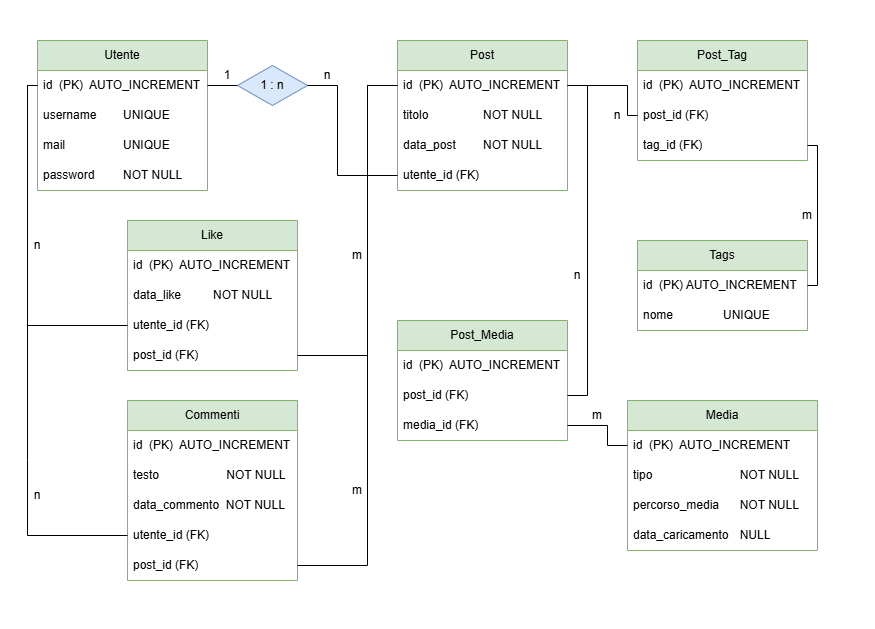

The diagram above was exported from draw.io. Its source (the exported page's mxGraphModel, read from the mxfile embedded in the PNG):
<mxGraphModel dx="2261" dy="746" grid="1" gridSize="10" guides="1" tooltips="1" connect="1" arrows="1" fold="1" page="1" pageScale="1" pageWidth="827" pageHeight="1169" math="0" shadow="0">
  <root>
    <mxCell id="0" />
    <mxCell id="1" parent="0" />
    <mxCell id="uY3J06SM-YkCl7tP27wF-1" value="Utente" style="swimlane;fontStyle=0;childLayout=stackLayout;horizontal=1;startSize=30;horizontalStack=0;resizeParent=1;resizeParentMax=0;resizeLast=0;collapsible=1;marginBottom=0;whiteSpace=wrap;html=1;fillColor=#d5e8d4;strokeColor=#82b366;" parent="1" vertex="1">
      <mxGeometry x="-790" y="40" width="170" height="150" as="geometry" />
    </mxCell>
    <mxCell id="uY3J06SM-YkCl7tP27wF-2" value="id&amp;nbsp; (PK)&amp;nbsp; AUTO_INCREMENT" style="text;strokeColor=none;fillColor=none;align=left;verticalAlign=middle;spacingLeft=4;spacingRight=4;overflow=hidden;points=[[0,0.5],[1,0.5]];portConstraint=eastwest;rotatable=0;whiteSpace=wrap;html=1;" parent="uY3J06SM-YkCl7tP27wF-1" vertex="1">
      <mxGeometry y="30" width="170" height="30" as="geometry" />
    </mxCell>
    <mxCell id="uY3J06SM-YkCl7tP27wF-3" value="username&lt;span style=&quot;white-space: pre;&quot;&gt;&#09;&lt;/span&gt;UNIQUE" style="text;strokeColor=none;fillColor=none;align=left;verticalAlign=middle;spacingLeft=4;spacingRight=4;overflow=hidden;points=[[0,0.5],[1,0.5]];portConstraint=eastwest;rotatable=0;whiteSpace=wrap;html=1;" parent="uY3J06SM-YkCl7tP27wF-1" vertex="1">
      <mxGeometry y="60" width="170" height="30" as="geometry" />
    </mxCell>
    <mxCell id="uY3J06SM-YkCl7tP27wF-4" value="mail&lt;span style=&quot;white-space: pre;&quot;&gt;&#09;&lt;/span&gt;&lt;span style=&quot;white-space: pre;&quot;&gt;&#09;&lt;/span&gt;&lt;span style=&quot;white-space: pre;&quot;&gt;&#09;&lt;/span&gt;UNIQUE" style="text;strokeColor=none;fillColor=none;align=left;verticalAlign=middle;spacingLeft=4;spacingRight=4;overflow=hidden;points=[[0,0.5],[1,0.5]];portConstraint=eastwest;rotatable=0;whiteSpace=wrap;html=1;" parent="uY3J06SM-YkCl7tP27wF-1" vertex="1">
      <mxGeometry y="90" width="170" height="30" as="geometry" />
    </mxCell>
    <mxCell id="uY3J06SM-YkCl7tP27wF-54" value="password&lt;span style=&quot;white-space: pre;&quot;&gt;&#09;&lt;/span&gt;&lt;span style=&quot;white-space: pre;&quot;&gt;&#09;&lt;/span&gt;NOT NULL" style="text;strokeColor=none;fillColor=none;align=left;verticalAlign=middle;spacingLeft=4;spacingRight=4;overflow=hidden;points=[[0,0.5],[1,0.5]];portConstraint=eastwest;rotatable=0;whiteSpace=wrap;html=1;" parent="uY3J06SM-YkCl7tP27wF-1" vertex="1">
      <mxGeometry y="120" width="170" height="30" as="geometry" />
    </mxCell>
    <mxCell id="uY3J06SM-YkCl7tP27wF-5" value="" style="rhombus;whiteSpace=wrap;html=1;fillColor=#dae8fc;strokeColor=#6c8ebf;" parent="1" vertex="1">
      <mxGeometry x="-590" y="65" width="70" height="40" as="geometry" />
    </mxCell>
    <mxCell id="uY3J06SM-YkCl7tP27wF-6" value="Post" style="swimlane;fontStyle=0;childLayout=stackLayout;horizontal=1;startSize=30;horizontalStack=0;resizeParent=1;resizeParentMax=0;resizeLast=0;collapsible=1;marginBottom=0;whiteSpace=wrap;html=1;fillColor=#d5e8d4;strokeColor=#82b366;" parent="1" vertex="1">
      <mxGeometry x="-430" y="40" width="170" height="150" as="geometry" />
    </mxCell>
    <mxCell id="uY3J06SM-YkCl7tP27wF-7" value="id&amp;nbsp; (PK)&amp;nbsp; AUTO_INCREMENT" style="text;strokeColor=none;fillColor=none;align=left;verticalAlign=middle;spacingLeft=4;spacingRight=4;overflow=hidden;points=[[0,0.5],[1,0.5]];portConstraint=eastwest;rotatable=0;whiteSpace=wrap;html=1;" parent="uY3J06SM-YkCl7tP27wF-6" vertex="1">
      <mxGeometry y="30" width="170" height="30" as="geometry" />
    </mxCell>
    <mxCell id="uY3J06SM-YkCl7tP27wF-9" value="titolo&lt;span style=&quot;white-space: pre;&quot;&gt;&#09;&lt;span style=&quot;white-space: pre;&quot;&gt;&#09;&lt;/span&gt;&lt;/span&gt;NOT NULL" style="text;strokeColor=none;fillColor=none;align=left;verticalAlign=middle;spacingLeft=4;spacingRight=4;overflow=hidden;points=[[0,0.5],[1,0.5]];portConstraint=eastwest;rotatable=0;whiteSpace=wrap;html=1;" parent="uY3J06SM-YkCl7tP27wF-6" vertex="1">
      <mxGeometry y="60" width="170" height="30" as="geometry" />
    </mxCell>
    <mxCell id="uY3J06SM-YkCl7tP27wF-55" value="data_post&lt;span style=&quot;white-space: pre;&quot;&gt;&#09;&lt;/span&gt;NOT NULL" style="text;strokeColor=none;fillColor=none;align=left;verticalAlign=middle;spacingLeft=4;spacingRight=4;overflow=hidden;points=[[0,0.5],[1,0.5]];portConstraint=eastwest;rotatable=0;whiteSpace=wrap;html=1;" parent="uY3J06SM-YkCl7tP27wF-6" vertex="1">
      <mxGeometry y="90" width="170" height="30" as="geometry" />
    </mxCell>
    <mxCell id="uY3J06SM-YkCl7tP27wF-8" value="utente_id (FK)" style="text;strokeColor=none;fillColor=none;align=left;verticalAlign=middle;spacingLeft=4;spacingRight=4;overflow=hidden;points=[[0,0.5],[1,0.5]];portConstraint=eastwest;rotatable=0;whiteSpace=wrap;html=1;" parent="uY3J06SM-YkCl7tP27wF-6" vertex="1">
      <mxGeometry y="120" width="170" height="30" as="geometry" />
    </mxCell>
    <mxCell id="uY3J06SM-YkCl7tP27wF-10" value="" style="endArrow=none;html=1;rounded=0;fontSize=12;startSize=8;endSize=8;curved=1;exitX=1;exitY=0.5;exitDx=0;exitDy=0;entryX=0;entryY=0.5;entryDx=0;entryDy=0;" parent="1" source="uY3J06SM-YkCl7tP27wF-2" target="uY3J06SM-YkCl7tP27wF-5" edge="1">
      <mxGeometry width="50" height="50" relative="1" as="geometry">
        <mxPoint x="-510" y="230" as="sourcePoint" />
        <mxPoint x="-460" y="180" as="targetPoint" />
      </mxGeometry>
    </mxCell>
    <mxCell id="uY3J06SM-YkCl7tP27wF-11" value="" style="endArrow=none;html=1;rounded=0;fontSize=12;startSize=8;endSize=8;curved=0;exitX=1;exitY=0.5;exitDx=0;exitDy=0;entryX=0;entryY=0.5;entryDx=0;entryDy=0;" parent="1" source="uY3J06SM-YkCl7tP27wF-5" target="uY3J06SM-YkCl7tP27wF-8" edge="1">
      <mxGeometry width="50" height="50" relative="1" as="geometry">
        <mxPoint x="-510" y="230" as="sourcePoint" />
        <mxPoint x="-460" y="180" as="targetPoint" />
        <Array as="points">
          <mxPoint x="-490" y="85" />
          <mxPoint x="-490" y="175" />
        </Array>
      </mxGeometry>
    </mxCell>
    <mxCell id="uY3J06SM-YkCl7tP27wF-18" value="Media" style="swimlane;fontStyle=0;childLayout=stackLayout;horizontal=1;startSize=30;horizontalStack=0;resizeParent=1;resizeParentMax=0;resizeLast=0;collapsible=1;marginBottom=0;whiteSpace=wrap;html=1;fillColor=#d5e8d4;strokeColor=#82b366;" parent="1" vertex="1">
      <mxGeometry x="-200" y="400" width="190" height="150" as="geometry" />
    </mxCell>
    <mxCell id="uY3J06SM-YkCl7tP27wF-19" value="id&amp;nbsp; (PK)&amp;nbsp; AUTO_INCREMENT" style="text;strokeColor=none;fillColor=none;align=left;verticalAlign=middle;spacingLeft=4;spacingRight=4;overflow=hidden;points=[[0,0.5],[1,0.5]];portConstraint=eastwest;rotatable=0;whiteSpace=wrap;html=1;" parent="uY3J06SM-YkCl7tP27wF-18" vertex="1">
      <mxGeometry y="30" width="190" height="30" as="geometry" />
    </mxCell>
    <mxCell id="uY3J06SM-YkCl7tP27wF-20" value="tipo&lt;span style=&quot;white-space: pre;&quot;&gt;&#09;&lt;/span&gt;&lt;span style=&quot;white-space: pre;&quot;&gt;&#09;&lt;/span&gt;&lt;span style=&quot;white-space: pre;&quot;&gt;&#09;&lt;span style=&quot;white-space: pre;&quot;&gt;&#09;&lt;/span&gt;&lt;/span&gt;NOT NULL" style="text;strokeColor=none;fillColor=none;align=left;verticalAlign=middle;spacingLeft=4;spacingRight=4;overflow=hidden;points=[[0,0.5],[1,0.5]];portConstraint=eastwest;rotatable=0;whiteSpace=wrap;html=1;" parent="uY3J06SM-YkCl7tP27wF-18" vertex="1">
      <mxGeometry y="60" width="190" height="30" as="geometry" />
    </mxCell>
    <mxCell id="uY3J06SM-YkCl7tP27wF-21" value="percorso_media&lt;span style=&quot;white-space: pre;&quot;&gt;&#09;&lt;/span&gt;NOT NULL" style="text;strokeColor=none;fillColor=none;align=left;verticalAlign=middle;spacingLeft=4;spacingRight=4;overflow=hidden;points=[[0,0.5],[1,0.5]];portConstraint=eastwest;rotatable=0;whiteSpace=wrap;html=1;" parent="uY3J06SM-YkCl7tP27wF-18" vertex="1">
      <mxGeometry y="90" width="190" height="30" as="geometry" />
    </mxCell>
    <mxCell id="BVJzwWXuMol01P1K_sDY-3" value="data_caricamento&lt;span style=&quot;white-space: pre;&quot;&gt;&#09;&lt;/span&gt;NULL" style="text;strokeColor=none;fillColor=none;align=left;verticalAlign=middle;spacingLeft=4;spacingRight=4;overflow=hidden;points=[[0,0.5],[1,0.5]];portConstraint=eastwest;rotatable=0;whiteSpace=wrap;html=1;" parent="uY3J06SM-YkCl7tP27wF-18" vertex="1">
      <mxGeometry y="120" width="190" height="30" as="geometry" />
    </mxCell>
    <mxCell id="uY3J06SM-YkCl7tP27wF-23" value="Post_Media" style="swimlane;fontStyle=0;childLayout=stackLayout;horizontal=1;startSize=30;horizontalStack=0;resizeParent=1;resizeParentMax=0;resizeLast=0;collapsible=1;marginBottom=0;whiteSpace=wrap;html=1;fillColor=#d5e8d4;strokeColor=#82b366;" parent="1" vertex="1">
      <mxGeometry x="-430" y="320" width="170" height="120" as="geometry" />
    </mxCell>
    <mxCell id="BVJzwWXuMol01P1K_sDY-1" value="id&amp;nbsp; (PK)&amp;nbsp; AUTO_INCREMENT" style="text;strokeColor=none;fillColor=none;align=left;verticalAlign=middle;spacingLeft=4;spacingRight=4;overflow=hidden;points=[[0,0.5],[1,0.5]];portConstraint=eastwest;rotatable=0;whiteSpace=wrap;html=1;" parent="uY3J06SM-YkCl7tP27wF-23" vertex="1">
      <mxGeometry y="30" width="170" height="30" as="geometry" />
    </mxCell>
    <mxCell id="uY3J06SM-YkCl7tP27wF-24" value="post_id&amp;nbsp;(FK)" style="text;strokeColor=none;fillColor=none;align=left;verticalAlign=middle;spacingLeft=4;spacingRight=4;overflow=hidden;points=[[0,0.5],[1,0.5]];portConstraint=eastwest;rotatable=0;whiteSpace=wrap;html=1;" parent="uY3J06SM-YkCl7tP27wF-23" vertex="1">
      <mxGeometry y="60" width="170" height="30" as="geometry" />
    </mxCell>
    <mxCell id="uY3J06SM-YkCl7tP27wF-25" value="media_id&amp;nbsp;(FK)" style="text;strokeColor=none;fillColor=none;align=left;verticalAlign=middle;spacingLeft=4;spacingRight=4;overflow=hidden;points=[[0,0.5],[1,0.5]];portConstraint=eastwest;rotatable=0;whiteSpace=wrap;html=1;" parent="uY3J06SM-YkCl7tP27wF-23" vertex="1">
      <mxGeometry y="90" width="170" height="30" as="geometry" />
    </mxCell>
    <mxCell id="uY3J06SM-YkCl7tP27wF-27" value="" style="endArrow=none;html=1;rounded=0;fontSize=12;startSize=8;endSize=8;curved=0;entryX=1;entryY=0.5;entryDx=0;entryDy=0;exitX=1;exitY=0.5;exitDx=0;exitDy=0;" parent="1" source="uY3J06SM-YkCl7tP27wF-24" target="uY3J06SM-YkCl7tP27wF-7" edge="1">
      <mxGeometry width="50" height="50" relative="1" as="geometry">
        <mxPoint x="-510" y="200" as="sourcePoint" />
        <mxPoint x="-460" y="150" as="targetPoint" />
        <Array as="points">
          <mxPoint x="-240" y="395" />
          <mxPoint x="-240" y="85" />
        </Array>
      </mxGeometry>
    </mxCell>
    <mxCell id="uY3J06SM-YkCl7tP27wF-28" value="n" style="text;html=1;align=center;verticalAlign=middle;whiteSpace=wrap;rounded=0;" parent="1" vertex="1">
      <mxGeometry x="-280" y="260" width="60" height="30" as="geometry" />
    </mxCell>
    <mxCell id="uY3J06SM-YkCl7tP27wF-29" value="" style="endArrow=none;html=1;rounded=0;fontSize=12;startSize=8;endSize=8;curved=0;exitX=0;exitY=0.5;exitDx=0;exitDy=0;entryX=1;entryY=0.5;entryDx=0;entryDy=0;" parent="1" source="uY3J06SM-YkCl7tP27wF-19" target="uY3J06SM-YkCl7tP27wF-25" edge="1">
      <mxGeometry width="50" height="50" relative="1" as="geometry">
        <mxPoint x="-510" y="200" as="sourcePoint" />
        <mxPoint x="-460" y="150" as="targetPoint" />
        <Array as="points">
          <mxPoint x="-220" y="445" />
          <mxPoint x="-220" y="425" />
        </Array>
      </mxGeometry>
    </mxCell>
    <mxCell id="uY3J06SM-YkCl7tP27wF-30" value="m" style="text;html=1;align=center;verticalAlign=middle;whiteSpace=wrap;rounded=0;" parent="1" vertex="1">
      <mxGeometry x="-260" y="400" width="60" height="30" as="geometry" />
    </mxCell>
    <mxCell id="uY3J06SM-YkCl7tP27wF-31" value="Post_Tag" style="swimlane;fontStyle=0;childLayout=stackLayout;horizontal=1;startSize=30;horizontalStack=0;resizeParent=1;resizeParentMax=0;resizeLast=0;collapsible=1;marginBottom=0;whiteSpace=wrap;html=1;fillColor=#d5e8d4;strokeColor=#82b366;" parent="1" vertex="1">
      <mxGeometry x="-190" y="40" width="170" height="120" as="geometry" />
    </mxCell>
    <mxCell id="BVJzwWXuMol01P1K_sDY-2" value="id&amp;nbsp; (PK)&amp;nbsp; AUTO_INCREMENT" style="text;strokeColor=none;fillColor=none;align=left;verticalAlign=middle;spacingLeft=4;spacingRight=4;overflow=hidden;points=[[0,0.5],[1,0.5]];portConstraint=eastwest;rotatable=0;whiteSpace=wrap;html=1;" parent="uY3J06SM-YkCl7tP27wF-31" vertex="1">
      <mxGeometry y="30" width="170" height="30" as="geometry" />
    </mxCell>
    <mxCell id="uY3J06SM-YkCl7tP27wF-32" value="post_id (FK)" style="text;strokeColor=none;fillColor=none;align=left;verticalAlign=middle;spacingLeft=4;spacingRight=4;overflow=hidden;points=[[0,0.5],[1,0.5]];portConstraint=eastwest;rotatable=0;whiteSpace=wrap;html=1;" parent="uY3J06SM-YkCl7tP27wF-31" vertex="1">
      <mxGeometry y="60" width="170" height="30" as="geometry" />
    </mxCell>
    <mxCell id="uY3J06SM-YkCl7tP27wF-34" value="tag_id&amp;nbsp;(FK)" style="text;strokeColor=none;fillColor=none;align=left;verticalAlign=middle;spacingLeft=4;spacingRight=4;overflow=hidden;points=[[0,0.5],[1,0.5]];portConstraint=eastwest;rotatable=0;whiteSpace=wrap;html=1;" parent="uY3J06SM-YkCl7tP27wF-31" vertex="1">
      <mxGeometry y="90" width="170" height="30" as="geometry" />
    </mxCell>
    <mxCell id="uY3J06SM-YkCl7tP27wF-35" value="Tags" style="swimlane;fontStyle=0;childLayout=stackLayout;horizontal=1;startSize=30;horizontalStack=0;resizeParent=1;resizeParentMax=0;resizeLast=0;collapsible=1;marginBottom=0;whiteSpace=wrap;html=1;fillColor=#d5e8d4;strokeColor=#82b366;" parent="1" vertex="1">
      <mxGeometry x="-190" y="240" width="170" height="90" as="geometry" />
    </mxCell>
    <mxCell id="uY3J06SM-YkCl7tP27wF-36" value="id&amp;nbsp; (PK) AUTO_INCREMENT" style="text;strokeColor=none;fillColor=none;align=left;verticalAlign=middle;spacingLeft=4;spacingRight=4;overflow=hidden;points=[[0,0.5],[1,0.5]];portConstraint=eastwest;rotatable=0;whiteSpace=wrap;html=1;" parent="uY3J06SM-YkCl7tP27wF-35" vertex="1">
      <mxGeometry y="30" width="170" height="30" as="geometry" />
    </mxCell>
    <mxCell id="uY3J06SM-YkCl7tP27wF-37" value="nome&lt;span style=&quot;white-space: pre;&quot;&gt;&#09;&lt;/span&gt;&lt;span style=&quot;white-space: pre;&quot;&gt;&#09;&lt;/span&gt;UNIQUE" style="text;strokeColor=none;fillColor=none;align=left;verticalAlign=middle;spacingLeft=4;spacingRight=4;overflow=hidden;points=[[0,0.5],[1,0.5]];portConstraint=eastwest;rotatable=0;whiteSpace=wrap;html=1;" parent="uY3J06SM-YkCl7tP27wF-35" vertex="1">
      <mxGeometry y="60" width="170" height="30" as="geometry" />
    </mxCell>
    <mxCell id="uY3J06SM-YkCl7tP27wF-39" value="" style="endArrow=none;html=1;rounded=0;fontSize=12;startSize=8;endSize=8;curved=0;entryX=1;entryY=0.5;entryDx=0;entryDy=0;exitX=1;exitY=0.5;exitDx=0;exitDy=0;" parent="1" source="uY3J06SM-YkCl7tP27wF-36" target="uY3J06SM-YkCl7tP27wF-34" edge="1">
      <mxGeometry width="50" height="50" relative="1" as="geometry">
        <mxPoint x="-290" y="200" as="sourcePoint" />
        <mxPoint x="-240" y="150" as="targetPoint" />
        <Array as="points">
          <mxPoint x="-10" y="285" />
          <mxPoint x="-10" y="145" />
        </Array>
      </mxGeometry>
    </mxCell>
    <mxCell id="uY3J06SM-YkCl7tP27wF-40" value="m" style="text;html=1;align=center;verticalAlign=middle;whiteSpace=wrap;rounded=0;" parent="1" vertex="1">
      <mxGeometry x="-50" y="200" width="60" height="30" as="geometry" />
    </mxCell>
    <mxCell id="uY3J06SM-YkCl7tP27wF-41" value="" style="endArrow=none;html=1;rounded=0;fontSize=12;startSize=8;endSize=8;curved=0;entryX=0;entryY=0.5;entryDx=0;entryDy=0;exitX=1;exitY=0.5;exitDx=0;exitDy=0;" parent="1" source="uY3J06SM-YkCl7tP27wF-7" target="uY3J06SM-YkCl7tP27wF-32" edge="1">
      <mxGeometry width="50" height="50" relative="1" as="geometry">
        <mxPoint x="-290" y="200" as="sourcePoint" />
        <mxPoint x="-240" y="150" as="targetPoint" />
        <Array as="points">
          <mxPoint x="-250" y="85" />
          <mxPoint x="-200" y="85" />
          <mxPoint x="-200" y="115" />
        </Array>
      </mxGeometry>
    </mxCell>
    <mxCell id="uY3J06SM-YkCl7tP27wF-42" value="n" style="text;html=1;align=center;verticalAlign=middle;whiteSpace=wrap;rounded=0;" parent="1" vertex="1">
      <mxGeometry x="-240" y="100" width="60" height="30" as="geometry" />
    </mxCell>
    <mxCell id="uY3J06SM-YkCl7tP27wF-43" value="Like" style="swimlane;fontStyle=0;childLayout=stackLayout;horizontal=1;startSize=30;horizontalStack=0;resizeParent=1;resizeParentMax=0;resizeLast=0;collapsible=1;marginBottom=0;whiteSpace=wrap;html=1;fillColor=#d5e8d4;strokeColor=#82b366;" parent="1" vertex="1">
      <mxGeometry x="-700" y="220" width="170" height="150" as="geometry" />
    </mxCell>
    <mxCell id="uY3J06SM-YkCl7tP27wF-44" value="id&amp;nbsp; (PK)&amp;nbsp; AUTO_INCREMENT" style="text;strokeColor=none;fillColor=none;align=left;verticalAlign=middle;spacingLeft=4;spacingRight=4;overflow=hidden;points=[[0,0.5],[1,0.5]];portConstraint=eastwest;rotatable=0;whiteSpace=wrap;html=1;" parent="uY3J06SM-YkCl7tP27wF-43" vertex="1">
      <mxGeometry y="30" width="170" height="30" as="geometry" />
    </mxCell>
    <mxCell id="uY3J06SM-YkCl7tP27wF-48" value="data_like&lt;span style=&quot;white-space: pre;&quot;&gt;&#09;&lt;span style=&quot;white-space: pre;&quot;&gt;&#09;&lt;/span&gt;&lt;/span&gt;NOT NULL" style="text;strokeColor=none;fillColor=none;align=left;verticalAlign=middle;spacingLeft=4;spacingRight=4;overflow=hidden;points=[[0,0.5],[1,0.5]];portConstraint=eastwest;rotatable=0;whiteSpace=wrap;html=1;" parent="uY3J06SM-YkCl7tP27wF-43" vertex="1">
      <mxGeometry y="60" width="170" height="30" as="geometry" />
    </mxCell>
    <mxCell id="uY3J06SM-YkCl7tP27wF-45" value="utente_id (FK)" style="text;strokeColor=none;fillColor=none;align=left;verticalAlign=middle;spacingLeft=4;spacingRight=4;overflow=hidden;points=[[0,0.5],[1,0.5]];portConstraint=eastwest;rotatable=0;whiteSpace=wrap;html=1;" parent="uY3J06SM-YkCl7tP27wF-43" vertex="1">
      <mxGeometry y="90" width="170" height="30" as="geometry" />
    </mxCell>
    <mxCell id="uY3J06SM-YkCl7tP27wF-46" value="post_id (FK)" style="text;strokeColor=none;fillColor=none;align=left;verticalAlign=middle;spacingLeft=4;spacingRight=4;overflow=hidden;points=[[0,0.5],[1,0.5]];portConstraint=eastwest;rotatable=0;whiteSpace=wrap;html=1;" parent="uY3J06SM-YkCl7tP27wF-43" vertex="1">
      <mxGeometry y="120" width="170" height="30" as="geometry" />
    </mxCell>
    <mxCell id="uY3J06SM-YkCl7tP27wF-47" value="" style="endArrow=none;html=1;rounded=0;fontSize=12;startSize=8;endSize=8;curved=0;exitX=0;exitY=0.5;exitDx=0;exitDy=0;entryX=0;entryY=0.5;entryDx=0;entryDy=0;" parent="1" source="uY3J06SM-YkCl7tP27wF-45" target="uY3J06SM-YkCl7tP27wF-2" edge="1">
      <mxGeometry width="50" height="50" relative="1" as="geometry">
        <mxPoint x="-430" y="320" as="sourcePoint" />
        <mxPoint x="-380" y="270" as="targetPoint" />
        <Array as="points">
          <mxPoint x="-800" y="325" />
          <mxPoint x="-800" y="85" />
        </Array>
      </mxGeometry>
    </mxCell>
    <mxCell id="uY3J06SM-YkCl7tP27wF-51" value="n" style="text;html=1;align=center;verticalAlign=middle;whiteSpace=wrap;rounded=0;" parent="1" vertex="1">
      <mxGeometry x="-820" y="230" width="60" height="30" as="geometry" />
    </mxCell>
    <mxCell id="uY3J06SM-YkCl7tP27wF-52" value="m" style="text;html=1;align=center;verticalAlign=middle;whiteSpace=wrap;rounded=0;" parent="1" vertex="1">
      <mxGeometry x="-500" y="240" width="60" height="30" as="geometry" />
    </mxCell>
    <mxCell id="uY3J06SM-YkCl7tP27wF-53" value="" style="endArrow=none;html=1;rounded=0;fontSize=12;startSize=8;endSize=8;curved=0;exitX=1;exitY=0.5;exitDx=0;exitDy=0;entryX=0;entryY=0.5;entryDx=0;entryDy=0;" parent="1" source="uY3J06SM-YkCl7tP27wF-46" target="uY3J06SM-YkCl7tP27wF-7" edge="1">
      <mxGeometry width="50" height="50" relative="1" as="geometry">
        <mxPoint x="-430" y="320" as="sourcePoint" />
        <mxPoint x="-380" y="270" as="targetPoint" />
        <Array as="points">
          <mxPoint x="-460" y="355" />
          <mxPoint x="-460" y="85" />
        </Array>
      </mxGeometry>
    </mxCell>
    <mxCell id="uY3J06SM-YkCl7tP27wF-64" value="1 : n" style="text;html=1;align=center;verticalAlign=middle;whiteSpace=wrap;rounded=0;" parent="1" vertex="1">
      <mxGeometry x="-585" y="70" width="60" height="30" as="geometry" />
    </mxCell>
    <mxCell id="RfpmmtwNyh_f0ZIio7X9-6" value="1" style="text;html=1;align=center;verticalAlign=middle;whiteSpace=wrap;rounded=0;" parent="1" vertex="1">
      <mxGeometry x="-630" y="60" width="60" height="30" as="geometry" />
    </mxCell>
    <mxCell id="8ycuHGX5IZAlZVcGx2hR-2" value="n" style="text;html=1;align=center;verticalAlign=middle;whiteSpace=wrap;rounded=0;" vertex="1" parent="1">
      <mxGeometry x="-530" y="60" width="60" height="30" as="geometry" />
    </mxCell>
    <mxCell id="8ycuHGX5IZAlZVcGx2hR-4" value="Commenti" style="swimlane;fontStyle=0;childLayout=stackLayout;horizontal=1;startSize=30;horizontalStack=0;resizeParent=1;resizeParentMax=0;resizeLast=0;collapsible=1;marginBottom=0;whiteSpace=wrap;html=1;fillColor=#d5e8d4;strokeColor=#82b366;" vertex="1" parent="1">
      <mxGeometry x="-700" y="400" width="170" height="180" as="geometry" />
    </mxCell>
    <mxCell id="8ycuHGX5IZAlZVcGx2hR-5" value="id&amp;nbsp; (PK)&amp;nbsp; AUTO_INCREMENT" style="text;strokeColor=none;fillColor=none;align=left;verticalAlign=middle;spacingLeft=4;spacingRight=4;overflow=hidden;points=[[0,0.5],[1,0.5]];portConstraint=eastwest;rotatable=0;whiteSpace=wrap;html=1;" vertex="1" parent="8ycuHGX5IZAlZVcGx2hR-4">
      <mxGeometry y="30" width="170" height="30" as="geometry" />
    </mxCell>
    <mxCell id="8ycuHGX5IZAlZVcGx2hR-6" value="testo&lt;span style=&quot;white-space: pre;&quot;&gt;&#09;&lt;/span&gt;&lt;span style=&quot;white-space: pre;&quot;&gt;&#09;&lt;/span&gt;&amp;nbsp;&amp;nbsp;&lt;span style=&quot;white-space: pre;&quot;&gt;  &lt;/span&gt;NOT NULL" style="text;strokeColor=none;fillColor=none;align=left;verticalAlign=middle;spacingLeft=4;spacingRight=4;overflow=hidden;points=[[0,0.5],[1,0.5]];portConstraint=eastwest;rotatable=0;whiteSpace=wrap;html=1;" vertex="1" parent="8ycuHGX5IZAlZVcGx2hR-4">
      <mxGeometry y="60" width="170" height="30" as="geometry" />
    </mxCell>
    <mxCell id="8ycuHGX5IZAlZVcGx2hR-9" value="data_commento&lt;span style=&quot;white-space: pre;&quot;&gt;  &lt;/span&gt;NOT NULL" style="text;strokeColor=none;fillColor=none;align=left;verticalAlign=middle;spacingLeft=4;spacingRight=4;overflow=hidden;points=[[0,0.5],[1,0.5]];portConstraint=eastwest;rotatable=0;whiteSpace=wrap;html=1;" vertex="1" parent="8ycuHGX5IZAlZVcGx2hR-4">
      <mxGeometry y="90" width="170" height="30" as="geometry" />
    </mxCell>
    <mxCell id="8ycuHGX5IZAlZVcGx2hR-7" value="utente_id (FK)" style="text;strokeColor=none;fillColor=none;align=left;verticalAlign=middle;spacingLeft=4;spacingRight=4;overflow=hidden;points=[[0,0.5],[1,0.5]];portConstraint=eastwest;rotatable=0;whiteSpace=wrap;html=1;" vertex="1" parent="8ycuHGX5IZAlZVcGx2hR-4">
      <mxGeometry y="120" width="170" height="30" as="geometry" />
    </mxCell>
    <mxCell id="8ycuHGX5IZAlZVcGx2hR-8" value="post_id (FK)" style="text;strokeColor=none;fillColor=none;align=left;verticalAlign=middle;spacingLeft=4;spacingRight=4;overflow=hidden;points=[[0,0.5],[1,0.5]];portConstraint=eastwest;rotatable=0;whiteSpace=wrap;html=1;" vertex="1" parent="8ycuHGX5IZAlZVcGx2hR-4">
      <mxGeometry y="150" width="170" height="30" as="geometry" />
    </mxCell>
    <mxCell id="8ycuHGX5IZAlZVcGx2hR-10" value="" style="endArrow=none;html=1;rounded=0;entryX=0;entryY=0.5;entryDx=0;entryDy=0;exitX=0;exitY=0.5;exitDx=0;exitDy=0;" edge="1" parent="1" source="uY3J06SM-YkCl7tP27wF-2" target="8ycuHGX5IZAlZVcGx2hR-7">
      <mxGeometry width="50" height="50" relative="1" as="geometry">
        <mxPoint x="-750" y="420" as="sourcePoint" />
        <mxPoint x="-740" y="450" as="targetPoint" />
        <Array as="points">
          <mxPoint x="-800" y="85" />
          <mxPoint x="-800" y="460" />
          <mxPoint x="-800" y="535" />
        </Array>
      </mxGeometry>
    </mxCell>
    <mxCell id="8ycuHGX5IZAlZVcGx2hR-11" value="n" style="text;html=1;align=center;verticalAlign=middle;whiteSpace=wrap;rounded=0;" vertex="1" parent="1">
      <mxGeometry x="-820" y="480" width="60" height="30" as="geometry" />
    </mxCell>
    <mxCell id="8ycuHGX5IZAlZVcGx2hR-12" value="m" style="text;html=1;align=center;verticalAlign=middle;whiteSpace=wrap;rounded=0;" vertex="1" parent="1">
      <mxGeometry x="-500" y="475" width="60" height="30" as="geometry" />
    </mxCell>
    <mxCell id="8ycuHGX5IZAlZVcGx2hR-13" value="" style="endArrow=none;html=1;rounded=0;exitX=1;exitY=0.5;exitDx=0;exitDy=0;entryX=0;entryY=0.5;entryDx=0;entryDy=0;" edge="1" parent="1" source="8ycuHGX5IZAlZVcGx2hR-8" target="uY3J06SM-YkCl7tP27wF-7">
      <mxGeometry width="50" height="50" relative="1" as="geometry">
        <mxPoint x="-500" y="560" as="sourcePoint" />
        <mxPoint x="-440" y="90" as="targetPoint" />
        <Array as="points">
          <mxPoint x="-460" y="565" />
          <mxPoint x="-460" y="85" />
        </Array>
      </mxGeometry>
    </mxCell>
  </root>
</mxGraphModel>